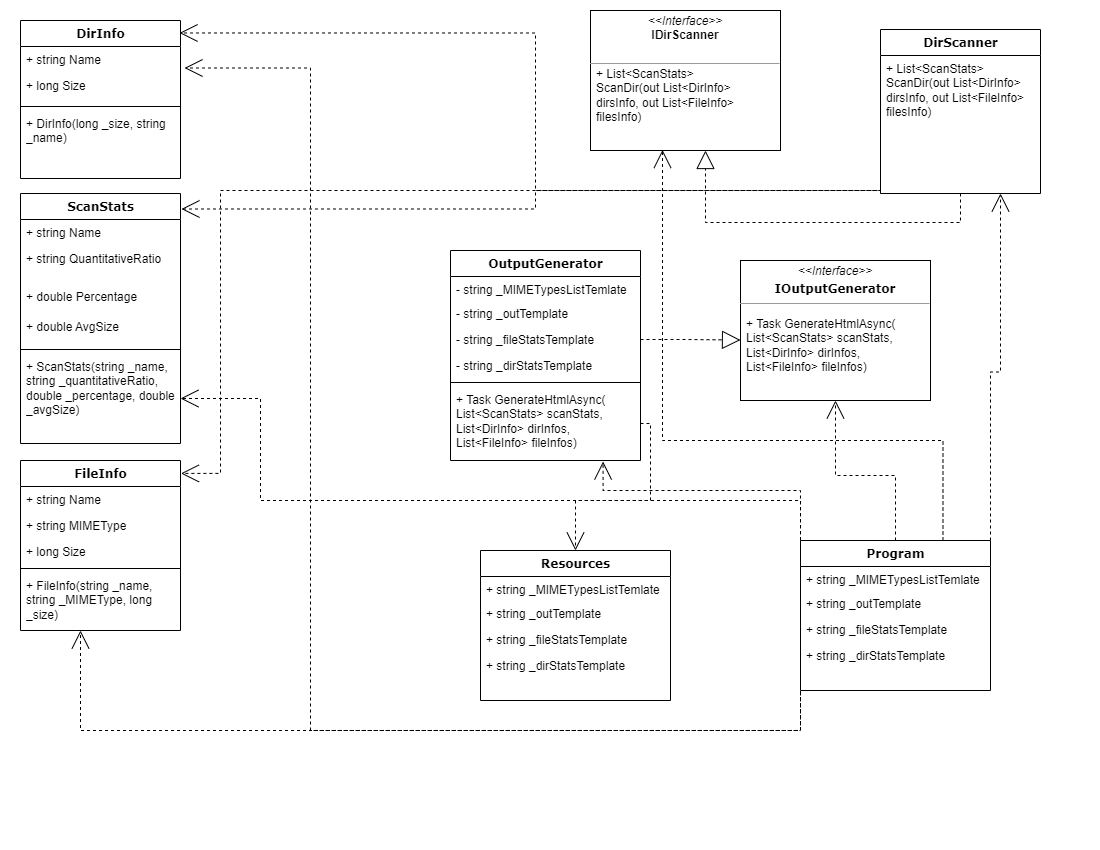

The diagram above was exported from draw.io. Its source (the exported page's mxGraphModel, read from the mxfile embedded in the PNG):
<mxGraphModel dx="1422" dy="762" grid="1" gridSize="10" guides="1" tooltips="1" connect="1" arrows="1" fold="1" page="1" pageScale="1" pageWidth="1100" pageHeight="850" background="none" math="0" shadow="0">
  <root>
    <mxCell id="0" />
    <mxCell id="1" parent="0" />
    <mxCell id="235556782a83e6d0-1" value="FileInfo" style="swimlane;html=1;fontStyle=1;align=center;verticalAlign=top;childLayout=stackLayout;horizontal=1;startSize=26;horizontalStack=0;resizeParent=1;resizeLast=0;collapsible=1;marginBottom=0;swimlaneFillColor=#ffffff;rounded=0;shadow=0;comic=0;labelBackgroundColor=none;strokeWidth=1;fillColor=none;fontFamily=Verdana;fontSize=12" parent="1" vertex="1">
      <mxGeometry x="20" y="460" width="160" height="170" as="geometry" />
    </mxCell>
    <mxCell id="235556782a83e6d0-2" value="+&amp;nbsp;string Name" style="text;html=1;strokeColor=none;fillColor=none;align=left;verticalAlign=top;spacingLeft=4;spacingRight=4;whiteSpace=wrap;overflow=hidden;rotatable=0;points=[[0,0.5],[1,0.5]];portConstraint=eastwest;" parent="235556782a83e6d0-1" vertex="1">
      <mxGeometry y="26" width="160" height="26" as="geometry" />
    </mxCell>
    <mxCell id="235556782a83e6d0-3" value="+&amp;nbsp;string MIMEType" style="text;html=1;strokeColor=none;fillColor=none;align=left;verticalAlign=top;spacingLeft=4;spacingRight=4;whiteSpace=wrap;overflow=hidden;rotatable=0;points=[[0,0.5],[1,0.5]];portConstraint=eastwest;" parent="235556782a83e6d0-1" vertex="1">
      <mxGeometry y="52" width="160" height="26" as="geometry" />
    </mxCell>
    <mxCell id="235556782a83e6d0-5" value="+&amp;nbsp;long Size" style="text;html=1;strokeColor=none;fillColor=none;align=left;verticalAlign=top;spacingLeft=4;spacingRight=4;whiteSpace=wrap;overflow=hidden;rotatable=0;points=[[0,0.5],[1,0.5]];portConstraint=eastwest;" parent="235556782a83e6d0-1" vertex="1">
      <mxGeometry y="78" width="160" height="26" as="geometry" />
    </mxCell>
    <mxCell id="235556782a83e6d0-6" value="" style="line;html=1;strokeWidth=1;fillColor=none;align=left;verticalAlign=middle;spacingTop=-1;spacingLeft=3;spacingRight=3;rotatable=0;labelPosition=right;points=[];portConstraint=eastwest;" parent="235556782a83e6d0-1" vertex="1">
      <mxGeometry y="104" width="160" height="8" as="geometry" />
    </mxCell>
    <mxCell id="235556782a83e6d0-7" value="+ FileInfo(string _name, string _MIMEType, long _size)" style="text;html=1;strokeColor=none;fillColor=none;align=left;verticalAlign=top;spacingLeft=4;spacingRight=4;whiteSpace=wrap;overflow=hidden;rotatable=0;points=[[0,0.5],[1,0.5]];portConstraint=eastwest;" parent="235556782a83e6d0-1" vertex="1">
      <mxGeometry y="112" width="160" height="58" as="geometry" />
    </mxCell>
    <mxCell id="78961159f06e98e8-17" value="ScanStats" style="swimlane;html=1;fontStyle=1;align=center;verticalAlign=top;childLayout=stackLayout;horizontal=1;startSize=26;horizontalStack=0;resizeParent=1;resizeLast=0;collapsible=1;marginBottom=0;swimlaneFillColor=#ffffff;rounded=0;shadow=0;comic=0;labelBackgroundColor=none;strokeWidth=1;fillColor=none;fontFamily=Verdana;fontSize=12" parent="1" vertex="1">
      <mxGeometry x="20" y="193" width="160" height="250" as="geometry" />
    </mxCell>
    <mxCell id="78961159f06e98e8-23" value="+ string Name" style="text;html=1;strokeColor=none;fillColor=none;align=left;verticalAlign=top;spacingLeft=4;spacingRight=4;whiteSpace=wrap;overflow=hidden;rotatable=0;points=[[0,0.5],[1,0.5]];portConstraint=eastwest;" parent="78961159f06e98e8-17" vertex="1">
      <mxGeometry y="26" width="160" height="26" as="geometry" />
    </mxCell>
    <mxCell id="78961159f06e98e8-24" value="+ string QuantitativeRatio" style="text;html=1;strokeColor=none;fillColor=none;align=left;verticalAlign=top;spacingLeft=4;spacingRight=4;whiteSpace=wrap;overflow=hidden;rotatable=0;points=[[0,0.5],[1,0.5]];portConstraint=eastwest;" parent="78961159f06e98e8-17" vertex="1">
      <mxGeometry y="52" width="160" height="38" as="geometry" />
    </mxCell>
    <mxCell id="wyAMn6jahoAMWP9T6H8L-1" value="+ double Percentage" style="text;html=1;strokeColor=none;fillColor=none;align=left;verticalAlign=top;spacingLeft=4;spacingRight=4;whiteSpace=wrap;overflow=hidden;rotatable=0;points=[[0,0.5],[1,0.5]];portConstraint=eastwest;" vertex="1" parent="78961159f06e98e8-17">
      <mxGeometry y="90" width="160" height="30" as="geometry" />
    </mxCell>
    <mxCell id="wyAMn6jahoAMWP9T6H8L-2" value="+ double AvgSize" style="text;html=1;strokeColor=none;fillColor=none;align=left;verticalAlign=top;spacingLeft=4;spacingRight=4;whiteSpace=wrap;overflow=hidden;rotatable=0;points=[[0,0.5],[1,0.5]];portConstraint=eastwest;" vertex="1" parent="78961159f06e98e8-17">
      <mxGeometry y="120" width="160" height="32" as="geometry" />
    </mxCell>
    <mxCell id="wyAMn6jahoAMWP9T6H8L-12" value="" style="line;html=1;strokeWidth=1;fillColor=none;align=left;verticalAlign=middle;spacingTop=-1;spacingLeft=3;spacingRight=3;rotatable=0;labelPosition=right;points=[];portConstraint=eastwest;" vertex="1" parent="78961159f06e98e8-17">
      <mxGeometry y="152" width="160" height="8" as="geometry" />
    </mxCell>
    <mxCell id="wyAMn6jahoAMWP9T6H8L-11" value="+ ScanStats(string _name, string _quantitativeRatio, double _percentage, double _avgSize)" style="text;html=1;strokeColor=none;fillColor=none;align=left;verticalAlign=top;spacingLeft=4;spacingRight=4;whiteSpace=wrap;overflow=hidden;rotatable=0;points=[[0,0.5],[1,0.5]];portConstraint=eastwest;" vertex="1" parent="78961159f06e98e8-17">
      <mxGeometry y="160" width="160" height="90" as="geometry" />
    </mxCell>
    <mxCell id="b94bc138ca980ef-7" style="edgeStyle=orthogonalEdgeStyle;rounded=0;html=1;labelBackgroundColor=none;startArrow=none;startFill=0;startSize=8;endArrow=block;endFill=0;endSize=16;fontFamily=Verdana;fontSize=12;dashed=1;" parent="1" source="78961159f06e98e8-43" target="b94bc138ca980ef-1" edge="1">
      <mxGeometry relative="1" as="geometry">
        <Array as="points">
          <mxPoint x="705" y="222" />
        </Array>
      </mxGeometry>
    </mxCell>
    <mxCell id="wyAMn6jahoAMWP9T6H8L-16" style="edgeStyle=orthogonalEdgeStyle;rounded=0;orthogonalLoop=1;jettySize=auto;html=1;exitX=0;exitY=1;exitDx=0;exitDy=0;entryX=1.003;entryY=0.076;entryDx=0;entryDy=0;entryPerimeter=0;dashed=1;endArrow=open;endFill=0;endSize=16;" edge="1" parent="1" source="78961159f06e98e8-43" target="235556782a83e6d0-1">
      <mxGeometry relative="1" as="geometry">
        <Array as="points">
          <mxPoint x="880" y="190" />
          <mxPoint x="220" y="190" />
          <mxPoint x="220" y="473" />
        </Array>
      </mxGeometry>
    </mxCell>
    <mxCell id="78961159f06e98e8-43" value="DirScanner" style="swimlane;html=1;fontStyle=1;align=center;verticalAlign=top;childLayout=stackLayout;horizontal=1;startSize=26;horizontalStack=0;resizeParent=1;resizeLast=0;collapsible=1;marginBottom=0;swimlaneFillColor=#ffffff;rounded=0;shadow=0;comic=0;labelBackgroundColor=none;strokeWidth=1;fillColor=none;fontFamily=Verdana;fontSize=12" parent="1" vertex="1">
      <mxGeometry x="880" y="28.99999999999997" width="160" height="164" as="geometry" />
    </mxCell>
    <mxCell id="78961159f06e98e8-52" value="&lt;span style=&quot;&quot;&gt;+ List&amp;lt;ScanStats&amp;gt; ScanDir(out List&amp;lt;DirInfo&amp;gt; dirsInfo, out List&amp;lt;FileInfo&amp;gt; filesInfo)&lt;br&gt;&lt;/span&gt;" style="text;html=1;strokeColor=none;fillColor=none;align=left;verticalAlign=top;spacingLeft=4;spacingRight=4;whiteSpace=wrap;overflow=hidden;rotatable=0;points=[[0,0.5],[1,0.5]];portConstraint=eastwest;" parent="78961159f06e98e8-43" vertex="1">
      <mxGeometry y="26" width="160" height="76" as="geometry" />
    </mxCell>
    <mxCell id="78961159f06e98e8-108" value="OutputGenerator" style="swimlane;html=1;fontStyle=1;align=center;verticalAlign=top;childLayout=stackLayout;horizontal=1;startSize=26;horizontalStack=0;resizeParent=1;resizeLast=0;collapsible=1;marginBottom=0;swimlaneFillColor=#ffffff;rounded=0;shadow=0;comic=0;labelBackgroundColor=none;strokeWidth=1;fillColor=none;fontFamily=Verdana;fontSize=12" parent="1" vertex="1">
      <mxGeometry x="450" y="250" width="190" height="210" as="geometry" />
    </mxCell>
    <mxCell id="78961159f06e98e8-109" value="- string _MIMETypesListTemlate" style="text;html=1;strokeColor=none;fillColor=none;align=left;verticalAlign=top;spacingLeft=4;spacingRight=4;whiteSpace=wrap;overflow=hidden;rotatable=0;points=[[0,0.5],[1,0.5]];portConstraint=eastwest;" parent="78961159f06e98e8-108" vertex="1">
      <mxGeometry y="26" width="190" height="24" as="geometry" />
    </mxCell>
    <mxCell id="78961159f06e98e8-110" value="- string&amp;nbsp;_outTemplate" style="text;html=1;strokeColor=none;fillColor=none;align=left;verticalAlign=top;spacingLeft=4;spacingRight=4;whiteSpace=wrap;overflow=hidden;rotatable=0;points=[[0,0.5],[1,0.5]];portConstraint=eastwest;" parent="78961159f06e98e8-108" vertex="1">
      <mxGeometry y="50" width="190" height="26" as="geometry" />
    </mxCell>
    <mxCell id="wyAMn6jahoAMWP9T6H8L-17" value="- string&amp;nbsp;_fileStatsTemplate" style="text;html=1;strokeColor=none;fillColor=none;align=left;verticalAlign=top;spacingLeft=4;spacingRight=4;whiteSpace=wrap;overflow=hidden;rotatable=0;points=[[0,0.5],[1,0.5]];portConstraint=eastwest;" vertex="1" parent="78961159f06e98e8-108">
      <mxGeometry y="76" width="190" height="26" as="geometry" />
    </mxCell>
    <mxCell id="wyAMn6jahoAMWP9T6H8L-18" value="- string&amp;nbsp;_dirStatsTemplate" style="text;html=1;strokeColor=none;fillColor=none;align=left;verticalAlign=top;spacingLeft=4;spacingRight=4;whiteSpace=wrap;overflow=hidden;rotatable=0;points=[[0,0.5],[1,0.5]];portConstraint=eastwest;" vertex="1" parent="78961159f06e98e8-108">
      <mxGeometry y="102" width="190" height="26" as="geometry" />
    </mxCell>
    <mxCell id="78961159f06e98e8-116" value="" style="line;html=1;strokeWidth=1;fillColor=none;align=left;verticalAlign=middle;spacingTop=-1;spacingLeft=3;spacingRight=3;rotatable=0;labelPosition=right;points=[];portConstraint=eastwest;" parent="78961159f06e98e8-108" vertex="1">
      <mxGeometry y="128" width="190" height="8" as="geometry" />
    </mxCell>
    <mxCell id="78961159f06e98e8-117" value="+ Task&amp;nbsp;GenerateHtmlAsync(&lt;br&gt;List&amp;lt;ScanStats&amp;gt; scanStats, List&amp;lt;DirInfo&amp;gt; dirInfos, List&amp;lt;FileInfo&amp;gt; fileInfos)" style="text;html=1;strokeColor=none;fillColor=none;align=left;verticalAlign=top;spacingLeft=4;spacingRight=4;whiteSpace=wrap;overflow=hidden;rotatable=0;points=[[0,0.5],[1,0.5]];portConstraint=eastwest;" parent="78961159f06e98e8-108" vertex="1">
      <mxGeometry y="136" width="190" height="74" as="geometry" />
    </mxCell>
    <mxCell id="b94bc138ca980ef-1" value="&lt;p style=&quot;margin:0px;margin-top:4px;text-align:center;&quot;&gt;&lt;i&gt;&amp;lt;&amp;lt;Interface&amp;gt;&amp;gt;&lt;/i&gt;&lt;br&gt;&lt;b&gt;IDirScanner&lt;/b&gt;&lt;/p&gt;&lt;p style=&quot;margin:0px;margin-left:4px;&quot;&gt;&lt;br&gt;&lt;/p&gt;&lt;hr size=&quot;1&quot;&gt;&lt;p style=&quot;margin:0px;margin-left:4px;&quot;&gt;&lt;br&gt;&lt;/p&gt;" style="verticalAlign=top;align=left;overflow=fill;fontSize=12;fontFamily=Helvetica;html=1;rounded=0;shadow=0;comic=0;labelBackgroundColor=none;strokeWidth=1" parent="1" vertex="1">
      <mxGeometry x="590" y="10" width="190" height="140" as="geometry" />
    </mxCell>
    <mxCell id="wyAMn6jahoAMWP9T6H8L-3" value="&lt;span style=&quot;&quot;&gt;+ List&amp;lt;ScanStats&amp;gt; ScanDir(out List&amp;lt;DirInfo&amp;gt; dirsInfo, out List&amp;lt;FileInfo&amp;gt; filesInfo)&lt;br&gt;&lt;/span&gt;" style="text;html=1;strokeColor=none;fillColor=none;align=left;verticalAlign=top;spacingLeft=4;spacingRight=4;whiteSpace=wrap;overflow=hidden;rotatable=0;points=[[0,0.5],[1,0.5]];portConstraint=eastwest;" vertex="1" parent="1">
      <mxGeometry x="590" y="60" width="160" height="76" as="geometry" />
    </mxCell>
    <mxCell id="wyAMn6jahoAMWP9T6H8L-4" value="DirInfo" style="swimlane;html=1;fontStyle=1;align=center;verticalAlign=top;childLayout=stackLayout;horizontal=1;startSize=26;horizontalStack=0;resizeParent=1;resizeLast=0;collapsible=1;marginBottom=0;swimlaneFillColor=#ffffff;rounded=0;shadow=0;comic=0;labelBackgroundColor=none;strokeWidth=1;fillColor=none;fontFamily=Verdana;fontSize=12" vertex="1" parent="1">
      <mxGeometry x="20" y="20" width="160" height="158" as="geometry" />
    </mxCell>
    <mxCell id="wyAMn6jahoAMWP9T6H8L-5" value="+ string Name" style="text;html=1;strokeColor=none;fillColor=none;align=left;verticalAlign=top;spacingLeft=4;spacingRight=4;whiteSpace=wrap;overflow=hidden;rotatable=0;points=[[0,0.5],[1,0.5]];portConstraint=eastwest;" vertex="1" parent="wyAMn6jahoAMWP9T6H8L-4">
      <mxGeometry y="26" width="160" height="26" as="geometry" />
    </mxCell>
    <mxCell id="wyAMn6jahoAMWP9T6H8L-8" value="+ long Size" style="text;html=1;strokeColor=none;fillColor=none;align=left;verticalAlign=top;spacingLeft=4;spacingRight=4;whiteSpace=wrap;overflow=hidden;rotatable=0;points=[[0,0.5],[1,0.5]];portConstraint=eastwest;" vertex="1" parent="wyAMn6jahoAMWP9T6H8L-4">
      <mxGeometry y="52" width="160" height="30" as="geometry" />
    </mxCell>
    <mxCell id="wyAMn6jahoAMWP9T6H8L-9" value="" style="line;html=1;strokeWidth=1;fillColor=none;align=left;verticalAlign=middle;spacingTop=-1;spacingLeft=3;spacingRight=3;rotatable=0;labelPosition=right;points=[];portConstraint=eastwest;" vertex="1" parent="wyAMn6jahoAMWP9T6H8L-4">
      <mxGeometry y="82" width="160" height="8" as="geometry" />
    </mxCell>
    <mxCell id="78961159f06e98e8-94" value="+ DirInfo(long _size, string _name)" style="text;html=1;strokeColor=none;fillColor=none;align=left;verticalAlign=top;spacingLeft=4;spacingRight=4;whiteSpace=wrap;overflow=hidden;rotatable=0;points=[[0,0.5],[1,0.5]];portConstraint=eastwest;" parent="wyAMn6jahoAMWP9T6H8L-4" vertex="1">
      <mxGeometry y="90" width="160" height="40" as="geometry" />
    </mxCell>
    <mxCell id="wyAMn6jahoAMWP9T6H8L-14" style="edgeStyle=orthogonalEdgeStyle;rounded=0;orthogonalLoop=1;jettySize=auto;html=1;exitX=0;exitY=0.5;exitDx=0;exitDy=0;entryX=0.994;entryY=0.079;entryDx=0;entryDy=0;entryPerimeter=0;endArrow=open;endFill=0;dashed=1;endSize=16;" edge="1" parent="1" source="78961159f06e98e8-52" target="wyAMn6jahoAMWP9T6H8L-4">
      <mxGeometry relative="1" as="geometry">
        <Array as="points">
          <mxPoint x="880" y="190" />
          <mxPoint x="535" y="190" />
          <mxPoint x="535" y="33" />
        </Array>
      </mxGeometry>
    </mxCell>
    <mxCell id="wyAMn6jahoAMWP9T6H8L-15" style="edgeStyle=orthogonalEdgeStyle;rounded=0;orthogonalLoop=1;jettySize=auto;html=1;exitX=0;exitY=0.5;exitDx=0;exitDy=0;entryX=1.006;entryY=0.062;entryDx=0;entryDy=0;dashed=1;endArrow=open;endFill=0;endSize=16;entryPerimeter=0;" edge="1" parent="1" source="78961159f06e98e8-52" target="78961159f06e98e8-17">
      <mxGeometry relative="1" as="geometry">
        <Array as="points">
          <mxPoint x="880" y="190" />
          <mxPoint x="535" y="190" />
          <mxPoint x="535" y="209" />
        </Array>
      </mxGeometry>
    </mxCell>
    <mxCell id="wyAMn6jahoAMWP9T6H8L-19" value="&lt;p style=&quot;margin:0px;margin-top:4px;text-align:center;&quot;&gt;&lt;i&gt;&amp;lt;&amp;lt;Interface&amp;gt;&amp;gt;&lt;/i&gt;&lt;/p&gt;&lt;p style=&quot;margin:0px;margin-top:4px;text-align:center;&quot;&gt;&lt;span style=&quot;font-family: Verdana; font-weight: 700;&quot;&gt;IOutputGenerator&lt;/span&gt;&lt;br&gt;&lt;/p&gt;&lt;hr size=&quot;1&quot;&gt;&lt;p style=&quot;margin:0px;margin-left:4px;&quot;&gt;&lt;br&gt;&lt;/p&gt;" style="verticalAlign=top;align=left;overflow=fill;fontSize=12;fontFamily=Helvetica;html=1;rounded=0;shadow=0;comic=0;labelBackgroundColor=none;strokeWidth=1" vertex="1" parent="1">
      <mxGeometry x="740" y="260" width="190" height="140" as="geometry" />
    </mxCell>
    <mxCell id="wyAMn6jahoAMWP9T6H8L-22" style="edgeStyle=orthogonalEdgeStyle;rounded=0;orthogonalLoop=1;jettySize=auto;html=1;exitX=1;exitY=0.5;exitDx=0;exitDy=0;entryX=0;entryY=0.568;entryDx=0;entryDy=0;entryPerimeter=0;dashed=1;endArrow=block;endFill=0;endSize=16;" edge="1" parent="1" source="wyAMn6jahoAMWP9T6H8L-17" target="wyAMn6jahoAMWP9T6H8L-19">
      <mxGeometry relative="1" as="geometry" />
    </mxCell>
    <mxCell id="wyAMn6jahoAMWP9T6H8L-23" value="+ Task&amp;nbsp;GenerateHtmlAsync(&lt;br&gt;List&amp;lt;ScanStats&amp;gt; scanStats, List&amp;lt;DirInfo&amp;gt; dirInfos, List&amp;lt;FileInfo&amp;gt; fileInfos)" style="text;html=1;strokeColor=none;fillColor=none;align=left;verticalAlign=top;spacingLeft=4;spacingRight=4;whiteSpace=wrap;overflow=hidden;rotatable=0;points=[[0,0.5],[1,0.5]];portConstraint=eastwest;" vertex="1" parent="1">
      <mxGeometry x="740" y="310" width="190" height="74" as="geometry" />
    </mxCell>
    <mxCell id="wyAMn6jahoAMWP9T6H8L-24" value="Resources" style="swimlane;html=1;fontStyle=1;align=center;verticalAlign=top;childLayout=stackLayout;horizontal=1;startSize=26;horizontalStack=0;resizeParent=1;resizeLast=0;collapsible=1;marginBottom=0;swimlaneFillColor=#ffffff;rounded=0;shadow=0;comic=0;labelBackgroundColor=none;strokeWidth=1;fillColor=none;fontFamily=Verdana;fontSize=12" vertex="1" parent="1">
      <mxGeometry x="480" y="550" width="190" height="150" as="geometry" />
    </mxCell>
    <mxCell id="wyAMn6jahoAMWP9T6H8L-25" value="+ string _MIMETypesListTemlate" style="text;html=1;strokeColor=none;fillColor=none;align=left;verticalAlign=top;spacingLeft=4;spacingRight=4;whiteSpace=wrap;overflow=hidden;rotatable=0;points=[[0,0.5],[1,0.5]];portConstraint=eastwest;" vertex="1" parent="wyAMn6jahoAMWP9T6H8L-24">
      <mxGeometry y="26" width="190" height="24" as="geometry" />
    </mxCell>
    <mxCell id="wyAMn6jahoAMWP9T6H8L-26" value="+ string&amp;nbsp;_outTemplate" style="text;html=1;strokeColor=none;fillColor=none;align=left;verticalAlign=top;spacingLeft=4;spacingRight=4;whiteSpace=wrap;overflow=hidden;rotatable=0;points=[[0,0.5],[1,0.5]];portConstraint=eastwest;" vertex="1" parent="wyAMn6jahoAMWP9T6H8L-24">
      <mxGeometry y="50" width="190" height="26" as="geometry" />
    </mxCell>
    <mxCell id="wyAMn6jahoAMWP9T6H8L-27" value="+ string&amp;nbsp;_fileStatsTemplate" style="text;html=1;strokeColor=none;fillColor=none;align=left;verticalAlign=top;spacingLeft=4;spacingRight=4;whiteSpace=wrap;overflow=hidden;rotatable=0;points=[[0,0.5],[1,0.5]];portConstraint=eastwest;" vertex="1" parent="wyAMn6jahoAMWP9T6H8L-24">
      <mxGeometry y="76" width="190" height="26" as="geometry" />
    </mxCell>
    <mxCell id="wyAMn6jahoAMWP9T6H8L-28" value="+ string&amp;nbsp;_dirStatsTemplate" style="text;html=1;strokeColor=none;fillColor=none;align=left;verticalAlign=top;spacingLeft=4;spacingRight=4;whiteSpace=wrap;overflow=hidden;rotatable=0;points=[[0,0.5],[1,0.5]];portConstraint=eastwest;" vertex="1" parent="wyAMn6jahoAMWP9T6H8L-24">
      <mxGeometry y="102" width="190" height="26" as="geometry" />
    </mxCell>
    <mxCell id="wyAMn6jahoAMWP9T6H8L-32" style="edgeStyle=orthogonalEdgeStyle;rounded=0;orthogonalLoop=1;jettySize=auto;html=1;exitX=1;exitY=0.5;exitDx=0;exitDy=0;entryX=0.5;entryY=0;entryDx=0;entryDy=0;dashed=1;endArrow=open;endFill=0;endSize=16;" edge="1" parent="1" source="78961159f06e98e8-117" target="wyAMn6jahoAMWP9T6H8L-24">
      <mxGeometry relative="1" as="geometry">
        <Array as="points">
          <mxPoint x="650" y="423" />
          <mxPoint x="650" y="500" />
          <mxPoint x="575" y="500" />
        </Array>
      </mxGeometry>
    </mxCell>
    <mxCell id="wyAMn6jahoAMWP9T6H8L-38" style="edgeStyle=orthogonalEdgeStyle;rounded=0;orthogonalLoop=1;jettySize=auto;html=1;exitX=0.5;exitY=0;exitDx=0;exitDy=0;entryX=0.5;entryY=1;entryDx=0;entryDy=0;dashed=1;endArrow=open;endFill=0;endSize=16;" edge="1" parent="1" source="wyAMn6jahoAMWP9T6H8L-33" target="wyAMn6jahoAMWP9T6H8L-19">
      <mxGeometry relative="1" as="geometry" />
    </mxCell>
    <mxCell id="wyAMn6jahoAMWP9T6H8L-39" style="edgeStyle=orthogonalEdgeStyle;rounded=0;orthogonalLoop=1;jettySize=auto;html=1;exitX=0.25;exitY=0;exitDx=0;exitDy=0;entryX=0.375;entryY=1;entryDx=0;entryDy=0;entryPerimeter=0;dashed=1;endArrow=open;endFill=0;endSize=16;" edge="1" parent="1" source="wyAMn6jahoAMWP9T6H8L-33" target="235556782a83e6d0-7">
      <mxGeometry relative="1" as="geometry">
        <Array as="points">
          <mxPoint x="800" y="540" />
          <mxPoint x="800" y="730" />
          <mxPoint x="80" y="730" />
        </Array>
      </mxGeometry>
    </mxCell>
    <mxCell id="wyAMn6jahoAMWP9T6H8L-40" style="edgeStyle=orthogonalEdgeStyle;rounded=0;orthogonalLoop=1;jettySize=auto;html=1;exitX=0.25;exitY=0;exitDx=0;exitDy=0;dashed=1;endArrow=open;endFill=0;endSize=16;" edge="1" parent="1" source="wyAMn6jahoAMWP9T6H8L-33" target="wyAMn6jahoAMWP9T6H8L-11">
      <mxGeometry relative="1" as="geometry">
        <Array as="points">
          <mxPoint x="800" y="540" />
          <mxPoint x="800" y="500" />
          <mxPoint x="260" y="500" />
          <mxPoint x="260" y="398" />
        </Array>
      </mxGeometry>
    </mxCell>
    <mxCell id="wyAMn6jahoAMWP9T6H8L-42" style="edgeStyle=orthogonalEdgeStyle;rounded=0;orthogonalLoop=1;jettySize=auto;html=1;exitX=0.75;exitY=0;exitDx=0;exitDy=0;entryX=0.379;entryY=0.996;entryDx=0;entryDy=0;entryPerimeter=0;dashed=1;endArrow=open;endFill=0;endSize=16;" edge="1" parent="1" source="wyAMn6jahoAMWP9T6H8L-33" target="b94bc138ca980ef-1">
      <mxGeometry relative="1" as="geometry">
        <Array as="points">
          <mxPoint x="943" y="440" />
          <mxPoint x="662" y="440" />
        </Array>
      </mxGeometry>
    </mxCell>
    <mxCell id="wyAMn6jahoAMWP9T6H8L-43" style="edgeStyle=orthogonalEdgeStyle;rounded=0;orthogonalLoop=1;jettySize=auto;html=1;exitX=1;exitY=0;exitDx=0;exitDy=0;entryX=0.75;entryY=1;entryDx=0;entryDy=0;dashed=1;endArrow=open;endFill=0;endSize=16;" edge="1" parent="1" source="wyAMn6jahoAMWP9T6H8L-33" target="78961159f06e98e8-43">
      <mxGeometry relative="1" as="geometry" />
    </mxCell>
    <mxCell id="wyAMn6jahoAMWP9T6H8L-44" style="edgeStyle=orthogonalEdgeStyle;rounded=0;orthogonalLoop=1;jettySize=auto;html=1;exitX=0;exitY=0;exitDx=0;exitDy=0;entryX=0.803;entryY=1.014;entryDx=0;entryDy=0;entryPerimeter=0;dashed=1;endArrow=open;endFill=0;endSize=16;" edge="1" parent="1" source="wyAMn6jahoAMWP9T6H8L-33" target="78961159f06e98e8-117">
      <mxGeometry relative="1" as="geometry">
        <Array as="points">
          <mxPoint x="800" y="490" />
          <mxPoint x="603" y="490" />
        </Array>
      </mxGeometry>
    </mxCell>
    <mxCell id="wyAMn6jahoAMWP9T6H8L-33" value="Program" style="swimlane;html=1;fontStyle=1;align=center;verticalAlign=top;childLayout=stackLayout;horizontal=1;startSize=26;horizontalStack=0;resizeParent=1;resizeLast=0;collapsible=1;marginBottom=0;swimlaneFillColor=#ffffff;rounded=0;shadow=0;comic=0;labelBackgroundColor=none;strokeWidth=1;fillColor=none;fontFamily=Verdana;fontSize=12" vertex="1" parent="1">
      <mxGeometry x="800" y="540" width="190" height="150" as="geometry" />
    </mxCell>
    <mxCell id="wyAMn6jahoAMWP9T6H8L-34" value="+ string _MIMETypesListTemlate" style="text;html=1;strokeColor=none;fillColor=none;align=left;verticalAlign=top;spacingLeft=4;spacingRight=4;whiteSpace=wrap;overflow=hidden;rotatable=0;points=[[0,0.5],[1,0.5]];portConstraint=eastwest;" vertex="1" parent="wyAMn6jahoAMWP9T6H8L-33">
      <mxGeometry y="26" width="190" height="24" as="geometry" />
    </mxCell>
    <mxCell id="wyAMn6jahoAMWP9T6H8L-35" value="+ string&amp;nbsp;_outTemplate" style="text;html=1;strokeColor=none;fillColor=none;align=left;verticalAlign=top;spacingLeft=4;spacingRight=4;whiteSpace=wrap;overflow=hidden;rotatable=0;points=[[0,0.5],[1,0.5]];portConstraint=eastwest;" vertex="1" parent="wyAMn6jahoAMWP9T6H8L-33">
      <mxGeometry y="50" width="190" height="26" as="geometry" />
    </mxCell>
    <mxCell id="wyAMn6jahoAMWP9T6H8L-36" value="+ string&amp;nbsp;_fileStatsTemplate" style="text;html=1;strokeColor=none;fillColor=none;align=left;verticalAlign=top;spacingLeft=4;spacingRight=4;whiteSpace=wrap;overflow=hidden;rotatable=0;points=[[0,0.5],[1,0.5]];portConstraint=eastwest;" vertex="1" parent="wyAMn6jahoAMWP9T6H8L-33">
      <mxGeometry y="76" width="190" height="26" as="geometry" />
    </mxCell>
    <mxCell id="wyAMn6jahoAMWP9T6H8L-37" value="+ string&amp;nbsp;_dirStatsTemplate" style="text;html=1;strokeColor=none;fillColor=none;align=left;verticalAlign=top;spacingLeft=4;spacingRight=4;whiteSpace=wrap;overflow=hidden;rotatable=0;points=[[0,0.5],[1,0.5]];portConstraint=eastwest;" vertex="1" parent="wyAMn6jahoAMWP9T6H8L-33">
      <mxGeometry y="102" width="190" height="26" as="geometry" />
    </mxCell>
    <mxCell id="wyAMn6jahoAMWP9T6H8L-41" style="edgeStyle=orthogonalEdgeStyle;rounded=0;orthogonalLoop=1;jettySize=auto;html=1;exitX=0;exitY=0.5;exitDx=0;exitDy=0;entryX=1.025;entryY=0.827;entryDx=0;entryDy=0;entryPerimeter=0;dashed=1;endArrow=open;endFill=0;endSize=16;" edge="1" parent="1" source="wyAMn6jahoAMWP9T6H8L-34" target="wyAMn6jahoAMWP9T6H8L-5">
      <mxGeometry relative="1" as="geometry">
        <Array as="points">
          <mxPoint x="800" y="730" />
          <mxPoint x="310" y="730" />
          <mxPoint x="310" y="68" />
        </Array>
      </mxGeometry>
    </mxCell>
  </root>
</mxGraphModel>